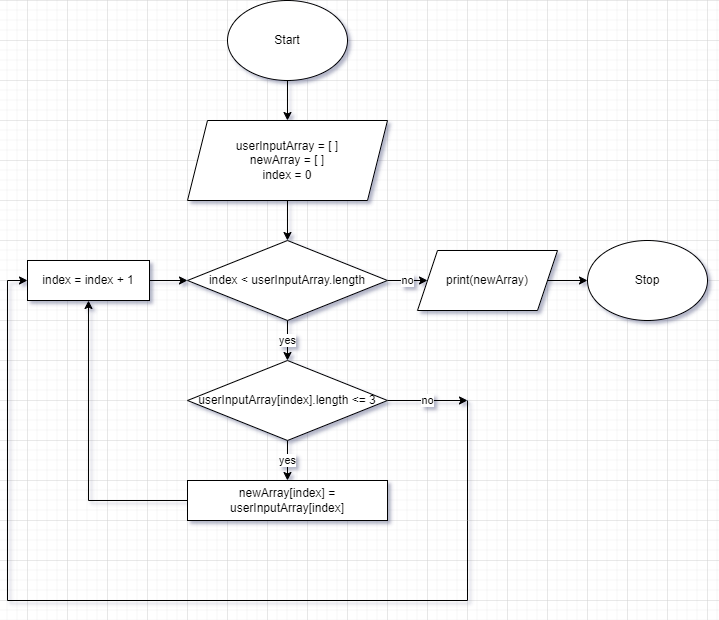

The diagram above was exported from draw.io. Its source (the exported page's mxGraphModel, read from the mxfile embedded in the PNG):
<mxGraphModel dx="1674" dy="764" grid="1" gridSize="10" guides="1" tooltips="1" connect="1" arrows="1" fold="1" page="1" pageScale="1" pageWidth="827" pageHeight="1169" math="0" shadow="0">
  <root>
    <mxCell id="0" />
    <mxCell id="1" parent="0" />
    <mxCell id="CK0INML_wWKQ7m4NIzHT-1" value="" style="edgeStyle=orthogonalEdgeStyle;rounded=0;orthogonalLoop=1;jettySize=auto;html=1;" parent="1" source="CK0INML_wWKQ7m4NIzHT-2" target="CK0INML_wWKQ7m4NIzHT-4" edge="1">
      <mxGeometry relative="1" as="geometry" />
    </mxCell>
    <mxCell id="CK0INML_wWKQ7m4NIzHT-2" value="Start" style="ellipse;whiteSpace=wrap;html=1;" parent="1" vertex="1">
      <mxGeometry x="320" y="40" width="120" height="80" as="geometry" />
    </mxCell>
    <mxCell id="CK0INML_wWKQ7m4NIzHT-3" value="" style="edgeStyle=orthogonalEdgeStyle;rounded=0;orthogonalLoop=1;jettySize=auto;html=1;" parent="1" source="CK0INML_wWKQ7m4NIzHT-4" target="CK0INML_wWKQ7m4NIzHT-7" edge="1">
      <mxGeometry relative="1" as="geometry" />
    </mxCell>
    <mxCell id="CK0INML_wWKQ7m4NIzHT-4" value="userInputArray = [ ]&lt;br&gt;newArray = [ ]&lt;br&gt;index = 0" style="shape=parallelogram;perimeter=parallelogramPerimeter;whiteSpace=wrap;html=1;fixedSize=1;" parent="1" vertex="1">
      <mxGeometry x="280" y="160" width="200" height="80" as="geometry" />
    </mxCell>
    <mxCell id="CK0INML_wWKQ7m4NIzHT-6" value="no" style="edgeStyle=orthogonalEdgeStyle;rounded=0;orthogonalLoop=1;jettySize=auto;html=1;" parent="1" source="CK0INML_wWKQ7m4NIzHT-7" target="CK0INML_wWKQ7m4NIzHT-21" edge="1">
      <mxGeometry x="0.3374" relative="1" as="geometry">
        <mxPoint as="offset" />
      </mxGeometry>
    </mxCell>
    <mxCell id="CK0INML_wWKQ7m4NIzHT-25" value="yes" style="edgeStyle=orthogonalEdgeStyle;rounded=0;orthogonalLoop=1;jettySize=auto;html=1;" parent="1" source="CK0INML_wWKQ7m4NIzHT-7" target="CK0INML_wWKQ7m4NIzHT-12" edge="1">
      <mxGeometry relative="1" as="geometry" />
    </mxCell>
    <mxCell id="CK0INML_wWKQ7m4NIzHT-7" value="index &amp;lt; userInputArray.length" style="rhombus;whiteSpace=wrap;html=1;" parent="1" vertex="1">
      <mxGeometry x="280" y="280" width="200" height="80" as="geometry" />
    </mxCell>
    <mxCell id="CK0INML_wWKQ7m4NIzHT-27" value="yes" style="edgeStyle=orthogonalEdgeStyle;rounded=0;orthogonalLoop=1;jettySize=auto;html=1;" parent="1" source="CK0INML_wWKQ7m4NIzHT-12" target="CK0INML_wWKQ7m4NIzHT-26" edge="1">
      <mxGeometry relative="1" as="geometry" />
    </mxCell>
    <mxCell id="CK0INML_wWKQ7m4NIzHT-40" value="no" style="edgeStyle=orthogonalEdgeStyle;rounded=0;orthogonalLoop=1;jettySize=auto;html=1;" parent="1" source="CK0INML_wWKQ7m4NIzHT-12" edge="1">
      <mxGeometry relative="1" as="geometry">
        <mxPoint x="560" y="440" as="targetPoint" />
      </mxGeometry>
    </mxCell>
    <mxCell id="CK0INML_wWKQ7m4NIzHT-12" value="userInputArray[index].length &amp;lt;= 3" style="rhombus;whiteSpace=wrap;html=1;" parent="1" vertex="1">
      <mxGeometry x="280" y="400" width="200" height="80" as="geometry" />
    </mxCell>
    <mxCell id="CK0INML_wWKQ7m4NIzHT-43" style="edgeStyle=orthogonalEdgeStyle;rounded=0;orthogonalLoop=1;jettySize=auto;html=1;entryX=0;entryY=0.5;entryDx=0;entryDy=0;" parent="1" target="CK0INML_wWKQ7m4NIzHT-19" edge="1">
      <mxGeometry relative="1" as="geometry">
        <Array as="points">
          <mxPoint x="560" y="560" />
          <mxPoint x="560" y="640" />
          <mxPoint x="100" y="640" />
          <mxPoint x="100" y="320" />
        </Array>
        <mxPoint x="560" y="440" as="sourcePoint" />
      </mxGeometry>
    </mxCell>
    <mxCell id="CK0INML_wWKQ7m4NIzHT-37" value="" style="edgeStyle=orthogonalEdgeStyle;rounded=0;orthogonalLoop=1;jettySize=auto;html=1;" parent="1" source="CK0INML_wWKQ7m4NIzHT-19" target="CK0INML_wWKQ7m4NIzHT-7" edge="1">
      <mxGeometry relative="1" as="geometry" />
    </mxCell>
    <mxCell id="CK0INML_wWKQ7m4NIzHT-19" value="index = index + 1" style="rounded=0;whiteSpace=wrap;html=1;" parent="1" vertex="1">
      <mxGeometry x="120" y="300" width="122" height="40" as="geometry" />
    </mxCell>
    <mxCell id="CK0INML_wWKQ7m4NIzHT-20" value="" style="edgeStyle=orthogonalEdgeStyle;rounded=0;orthogonalLoop=1;jettySize=auto;html=1;" parent="1" source="CK0INML_wWKQ7m4NIzHT-21" target="CK0INML_wWKQ7m4NIzHT-22" edge="1">
      <mxGeometry relative="1" as="geometry" />
    </mxCell>
    <mxCell id="CK0INML_wWKQ7m4NIzHT-21" value="print(newArray)" style="shape=parallelogram;perimeter=parallelogramPerimeter;whiteSpace=wrap;html=1;fixedSize=1;" parent="1" vertex="1">
      <mxGeometry x="510" y="290" width="140" height="60" as="geometry" />
    </mxCell>
    <mxCell id="CK0INML_wWKQ7m4NIzHT-22" value="Stop" style="ellipse;whiteSpace=wrap;html=1;" parent="1" vertex="1">
      <mxGeometry x="680" y="280" width="120" height="80" as="geometry" />
    </mxCell>
    <mxCell id="CK0INML_wWKQ7m4NIzHT-39" style="edgeStyle=orthogonalEdgeStyle;rounded=0;orthogonalLoop=1;jettySize=auto;html=1;entryX=0.5;entryY=1;entryDx=0;entryDy=0;" parent="1" source="CK0INML_wWKQ7m4NIzHT-26" target="CK0INML_wWKQ7m4NIzHT-19" edge="1">
      <mxGeometry relative="1" as="geometry" />
    </mxCell>
    <mxCell id="CK0INML_wWKQ7m4NIzHT-26" value="newArray[index] = userInputArray[index]" style="rounded=0;whiteSpace=wrap;html=1;" parent="1" vertex="1">
      <mxGeometry x="280" y="520" width="200" height="40" as="geometry" />
    </mxCell>
    <mxCell id="CK0INML_wWKQ7m4NIzHT-28" style="edgeStyle=orthogonalEdgeStyle;rounded=0;orthogonalLoop=1;jettySize=auto;html=1;exitX=0.5;exitY=1;exitDx=0;exitDy=0;" parent="1" source="CK0INML_wWKQ7m4NIzHT-19" target="CK0INML_wWKQ7m4NIzHT-19" edge="1">
      <mxGeometry relative="1" as="geometry" />
    </mxCell>
  </root>
</mxGraphModel>